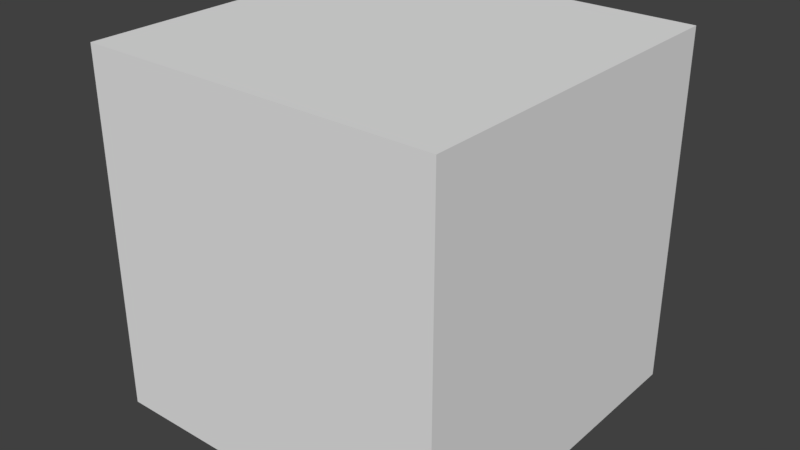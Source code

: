 # Source: CubeL.blend  (saved by Blender 2.78.0; exported with 4.5.12 LTS)
import bpy
from mathutils import Matrix  # noqa: F401  (used for matrix-valued properties, if any)

bpy.ops.wm.read_factory_settings(use_empty=True)
scene = bpy.context.scene
scene.name = 'Scene'

# ---- collections
col_collection_1 = bpy.data.collections.new('Collection 1'); scene.collection.children.link(col_collection_1)

# ---- materials (node trees are filled in below, after node groups)
mat_material = bpy.data.materials.new('Material')
mat_material.alpha_threshold = 0.0
mat_material.use_transparent_shadow = False
mat_material.roughness = 0.5
mat_material.line_color = (0.0, 0.0, 0.0, 1.0)

# ---- material node trees

# ---- world
world_world = bpy.data.worlds.new('World'); scene.world = world_world
world_world.color = (0.05088, 0.05088, 0.05088)
world_world.use_sun_shadow = False
world_world.sun_shadow_jitter_overblur = 0.0
world_world.cycles.sampling_method = 'MANUAL'

# ---- meshes
me_cube = bpy.data.meshes.new('Cube')
me_cube.from_pydata([(1.0, 1.0, -1.0), (1.0, -1.0, -1.0), (-1.0, -1.0, -1.0), (-1.0, 1.0, -1.0), (1.0, 1.0, 1.0), (1.0, -1.0, 1.0), (-1.0, -1.0, 1.0), (-1.0, 1.0, 1.0)], [], [(0, 1, 2, 3), (4, 7, 6, 5), (0, 4, 5, 1), (1, 5, 6, 2), (2, 6, 7, 3), (4, 0, 3, 7)])
me_cube.materials.append(mat_material)
me_cube.use_remesh_preserve_volume = False
me_cube.use_remesh_preserve_attributes = False
me_cube.use_mirror_vertex_groups = False
me_cube.update()

# ---- objects
ob_cube = bpy.data.objects.new('Cube', me_cube)

# ---- transforms, parenting, visibility, modifiers, constraints
ob_cube.location = (0.0, 0.0, 1.272)
ob_cube.lock_rotations_4d = False
ob_cube.empty_display_type = 'ARROWS'
ob_cube.lineart.crease_threshold = 0.0

# ---- collection membership
col_collection_1.objects.link(ob_cube)

# ---- scene / render settings (as saved in the file)
scene.frame_start = 1; scene.frame_end = 250; scene.frame_set(1)
scene.render.engine = 'BLENDER_EEVEE_NEXT'
scene.render.resolution_percentage = 50
scene.render.dither_intensity = 0.0
scene.cycles.use_denoising = False
scene.cycles.samples = 128
scene.cycles.sampling_pattern = 'TABULATED_SOBOL'
scene.cycles.light_sampling_threshold = 0.0
scene.cycles.use_adaptive_sampling = False
scene.cycles.use_light_tree = False
scene.cycles.blur_glossy = 0.0
scene.cycles.sample_clamp_indirect = 0.0
scene.view_settings.view_transform = 'Standard'
bpy.context.view_layer.update()

# ---- added for rendering (the .blend has no active camera and no usable light): camera, sun
cam_auto = bpy.data.cameras.new('AutoCamera')
cam_auto.lens = 50.0
cam_auto.sensor_width = 36.0
cam_auto.clip_end = 1000.0
ob_auto_camera = bpy.data.objects.new('AutoCamera', cam_auto)
scene.collection.objects.link(ob_auto_camera)
ob_auto_camera.location = (3.20507, -3.84609, 3.83575)
ob_auto_camera.rotation_euler = (1.09748, -7.21219e-08, 0.694738)
scene.camera = ob_auto_camera
light_auto_sun = bpy.data.lights.new('AutoSun', 'SUN')
light_auto_sun.energy = 3.0
light_auto_sun.angle = 0.0523599
ob_auto_sun = bpy.data.objects.new('AutoSun', light_auto_sun)
scene.collection.objects.link(ob_auto_sun)
ob_auto_sun.rotation_euler = (0.872665, 0.174533, 0.523599)
bpy.context.view_layer.update()
